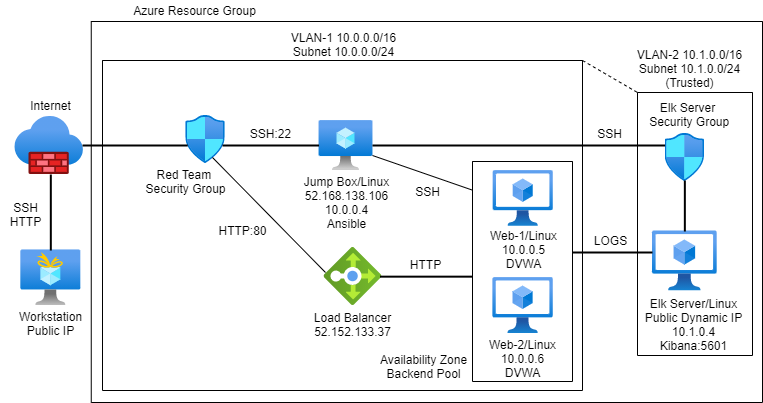

The diagram above was exported from draw.io. Its source (the exported page's mxGraphModel, read from the mxfile embedded in the PNG):
<mxGraphModel dx="782" dy="436" grid="1" gridSize="10" guides="1" tooltips="1" connect="1" arrows="1" fold="1" page="1" pageScale="1" pageWidth="850" pageHeight="1100" math="0" shadow="0">
  <root>
    <mxCell id="0" />
    <mxCell id="1" parent="0" />
    <mxCell id="Sbcj6JcrdwaHL9l592iu-1" value="" style="aspect=fixed;html=1;points=[];align=center;image;fontSize=12;image=img/lib/azure2/compute/Virtual_Machine.svg;" parent="1" vertex="1">
      <mxGeometry x="346.55" y="140" width="53.91" height="50" as="geometry" />
    </mxCell>
    <mxCell id="Sbcj6JcrdwaHL9l592iu-2" value="" style="aspect=fixed;html=1;points=[];align=center;image;fontSize=12;image=img/lib/azure2/compute/Virtual_Machines_Classic.svg;" parent="1" vertex="1">
      <mxGeometry x="520.66" y="190" width="60.1" height="55.75" as="geometry" />
    </mxCell>
    <mxCell id="Sbcj6JcrdwaHL9l592iu-3" value="" style="aspect=fixed;html=1;points=[];align=center;image;fontSize=12;image=img/lib/azure2/compute/Virtual_Machines_Classic.svg;" parent="1" vertex="1">
      <mxGeometry x="520.38" y="297" width="60.38" height="56" as="geometry" />
    </mxCell>
    <mxCell id="Sbcj6JcrdwaHL9l592iu-7" value="" style="aspect=fixed;html=1;points=[];align=center;image;fontSize=12;image=img/lib/azure2/networking/Network_Security_Groups.svg;" parent="1" vertex="1">
      <mxGeometry x="213.24" y="135" width="39.53" height="48" as="geometry" />
    </mxCell>
    <mxCell id="Sbcj6JcrdwaHL9l592iu-8" value="" style="aspect=fixed;html=1;points=[];align=center;image;fontSize=12;image=img/lib/azure2/networking/Load_Balancers.svg;direction=south;" parent="1" vertex="1">
      <mxGeometry x="350.5" y="266.96000000000004" width="58" height="58" as="geometry" />
    </mxCell>
    <mxCell id="Sbcj6JcrdwaHL9l592iu-11" value="" style="aspect=fixed;html=1;points=[];align=center;image;fontSize=12;image=img/lib/azure2/networking/Firewalls.svg;" parent="1" vertex="1">
      <mxGeometry x="42.32" y="136" width="68.63" height="58" as="geometry" />
    </mxCell>
    <mxCell id="Sbcj6JcrdwaHL9l592iu-12" value="" style="aspect=fixed;html=1;points=[];align=center;image;fontSize=12;image=img/lib/azure2/general/Free_Services.svg;" parent="1" vertex="1">
      <mxGeometry x="48.32" y="269.37" width="60" height="55.59" as="geometry" />
    </mxCell>
    <mxCell id="Sbcj6JcrdwaHL9l592iu-13" value="Internet" style="text;html=1;align=center;verticalAlign=middle;resizable=0;points=[];autosize=1;strokeColor=none;fillColor=none;" parent="1" vertex="1">
      <mxGeometry x="48.32" y="115" width="60" height="20" as="geometry" />
    </mxCell>
    <mxCell id="Sbcj6JcrdwaHL9l592iu-16" value="Workstation&lt;br&gt;Public IP" style="text;html=1;align=center;verticalAlign=middle;resizable=0;points=[];autosize=1;strokeColor=none;fillColor=none;" parent="1" vertex="1">
      <mxGeometry x="38.32" y="327.96000000000004" width="80" height="30" as="geometry" />
    </mxCell>
    <mxCell id="Sbcj6JcrdwaHL9l592iu-18" value="VLAN-1 10.0.0.0/16&lt;br&gt;Subnet 10.0.0.0/24" style="text;html=1;align=center;verticalAlign=middle;resizable=0;points=[];autosize=1;strokeColor=none;fillColor=none;" parent="1" vertex="1">
      <mxGeometry x="310.5" y="49" width="120" height="30" as="geometry" />
    </mxCell>
    <mxCell id="Sbcj6JcrdwaHL9l592iu-19" value="Azure Resource Group" style="text;html=1;align=center;verticalAlign=middle;resizable=0;points=[];autosize=1;strokeColor=none;fillColor=none;" parent="1" vertex="1">
      <mxGeometry x="152.01" y="20" width="140" height="20" as="geometry" />
    </mxCell>
    <mxCell id="Sbcj6JcrdwaHL9l592iu-20" value="Load Balancer&lt;br&gt;52.152.133.37" style="text;html=1;align=center;verticalAlign=middle;resizable=0;points=[];autosize=1;strokeColor=none;fillColor=none;" parent="1" vertex="1">
      <mxGeometry x="334.5" y="328.96" width="90" height="30" as="geometry" />
    </mxCell>
    <mxCell id="Sbcj6JcrdwaHL9l592iu-22" value="Web-1/Linux&lt;br&gt;10.0.0.5&lt;br&gt;DVWA" style="text;html=1;align=center;verticalAlign=middle;resizable=0;points=[];autosize=1;strokeColor=none;fillColor=none;" parent="1" vertex="1">
      <mxGeometry x="510.65999999999997" y="243.87" width="80" height="50" as="geometry" />
    </mxCell>
    <mxCell id="Sbcj6JcrdwaHL9l592iu-23" value="Web-2/Linux&lt;br&gt;10.0.0.6&lt;br&gt;DVWA" style="text;html=1;align=center;verticalAlign=middle;resizable=0;points=[];autosize=1;strokeColor=none;fillColor=none;" parent="1" vertex="1">
      <mxGeometry x="510" y="353" width="80" height="50" as="geometry" />
    </mxCell>
    <mxCell id="Sbcj6JcrdwaHL9l592iu-26" value="Jump Box/Linux&lt;br&gt;52.168.138.106&lt;br&gt;10.0.0.4&lt;br&gt;Ansible" style="text;html=1;align=center;verticalAlign=middle;resizable=0;points=[];autosize=1;strokeColor=none;fillColor=none;" parent="1" vertex="1">
      <mxGeometry x="323.5" y="192" width="100" height="60" as="geometry" />
    </mxCell>
    <mxCell id="Sbcj6JcrdwaHL9l592iu-50" style="edgeStyle=none;rounded=0;orthogonalLoop=1;jettySize=auto;html=1;entryX=0.139;entryY=0.993;entryDx=0;entryDy=0;entryPerimeter=0;" parent="1" source="Sbcj6JcrdwaHL9l592iu-22" target="Sbcj6JcrdwaHL9l592iu-22" edge="1">
      <mxGeometry relative="1" as="geometry" />
    </mxCell>
    <mxCell id="RZhKme1qAYbZ1UrXZuNY-1" value="" style="aspect=fixed;html=1;points=[];align=center;image;fontSize=12;image=img/lib/azure2/networking/Network_Security_Groups.svg;" parent="1" vertex="1">
      <mxGeometry x="692.58" y="153" width="39.53" height="48" as="geometry" />
    </mxCell>
    <mxCell id="RZhKme1qAYbZ1UrXZuNY-2" value="" style="aspect=fixed;html=1;points=[];align=center;image;fontSize=12;image=img/lib/azure2/compute/Virtual_Machines_Classic.svg;" parent="1" vertex="1">
      <mxGeometry x="680" y="250.37" width="64.69" height="60" as="geometry" />
    </mxCell>
    <mxCell id="RZhKme1qAYbZ1UrXZuNY-4" value="Elk Server/Linux&lt;br&gt;Public Dynamic IP&lt;br&gt;10.1.0.4&lt;br&gt;Kibana:5601" style="text;html=1;align=center;verticalAlign=middle;resizable=0;points=[];autosize=1;strokeColor=none;fillColor=none;" parent="1" vertex="1">
      <mxGeometry x="666" y="314.37" width="110" height="60" as="geometry" />
    </mxCell>
    <mxCell id="RZhKme1qAYbZ1UrXZuNY-6" value="Elk Server&lt;br&gt;&amp;nbsp;Security Group" style="text;html=1;align=center;verticalAlign=middle;resizable=0;points=[];autosize=1;strokeColor=none;fillColor=none;" parent="1" vertex="1">
      <mxGeometry x="665" y="119" width="100" height="30" as="geometry" />
    </mxCell>
    <mxCell id="RZhKme1qAYbZ1UrXZuNY-7" value="Availability Zone&lt;br&gt;Backend Pool" style="text;html=1;align=center;verticalAlign=middle;resizable=0;points=[];autosize=1;strokeColor=none;fillColor=none;" parent="1" vertex="1">
      <mxGeometry x="400.75" y="371" width="100" height="30" as="geometry" />
    </mxCell>
    <mxCell id="RZhKme1qAYbZ1UrXZuNY-8" value="SSH:22" style="text;html=1;align=center;verticalAlign=middle;resizable=0;points=[];autosize=1;strokeColor=none;fillColor=none;" parent="1" vertex="1">
      <mxGeometry x="268" y="143" width="60" height="20" as="geometry" />
    </mxCell>
    <mxCell id="RZhKme1qAYbZ1UrXZuNY-9" value="SSH" style="text;html=1;align=center;verticalAlign=middle;resizable=0;points=[];autosize=1;strokeColor=none;fillColor=none;" parent="1" vertex="1">
      <mxGeometry x="434.75" y="201" width="40" height="20" as="geometry" />
    </mxCell>
    <mxCell id="RZhKme1qAYbZ1UrXZuNY-14" value="SSH" style="text;html=1;align=center;verticalAlign=middle;resizable=0;points=[];autosize=1;strokeColor=none;fillColor=none;" parent="1" vertex="1">
      <mxGeometry x="616.69" y="143" width="40" height="20" as="geometry" />
    </mxCell>
    <mxCell id="RZhKme1qAYbZ1UrXZuNY-39" value="" style="line;strokeWidth=2;direction=south;html=1;" parent="1" vertex="1">
      <mxGeometry x="73.32" y="194" width="10" height="76" as="geometry" />
    </mxCell>
    <mxCell id="RZhKme1qAYbZ1UrXZuNY-40" value="" style="line;strokeWidth=2;direction=south;html=1;" parent="1" vertex="1">
      <mxGeometry x="707.35" y="200" width="10" height="51" as="geometry" />
    </mxCell>
    <mxCell id="RZhKme1qAYbZ1UrXZuNY-41" value="" style="line;strokeWidth=2;html=1;" parent="1" vertex="1">
      <mxGeometry x="400" y="160" width="292.58" height="10" as="geometry" />
    </mxCell>
    <mxCell id="RZhKme1qAYbZ1UrXZuNY-42" value="" style="line;strokeWidth=2;html=1;" parent="1" vertex="1">
      <mxGeometry x="250" y="160" width="96.55" height="10" as="geometry" />
    </mxCell>
    <mxCell id="RZhKme1qAYbZ1UrXZuNY-43" value="" style="line;strokeWidth=2;html=1;" parent="1" vertex="1">
      <mxGeometry x="110" y="160" width="105.24" height="10" as="geometry" />
    </mxCell>
    <mxCell id="RZhKme1qAYbZ1UrXZuNY-48" value="" style="endArrow=none;html=1;" parent="1" edge="1">
      <mxGeometry width="50" height="50" relative="1" as="geometry">
        <mxPoint x="240" y="177" as="sourcePoint" />
        <mxPoint x="353" y="292" as="targetPoint" />
      </mxGeometry>
    </mxCell>
    <mxCell id="RZhKme1qAYbZ1UrXZuNY-49" value="HTTP" style="text;html=1;align=center;verticalAlign=middle;resizable=0;points=[];autosize=1;strokeColor=none;fillColor=none;" parent="1" vertex="1">
      <mxGeometry x="427.75" y="273.87" width="50" height="20" as="geometry" />
    </mxCell>
    <mxCell id="RZhKme1qAYbZ1UrXZuNY-51" value="" style="swimlane;startSize=0;" parent="1" vertex="1">
      <mxGeometry x="500" y="181" width="100" height="220" as="geometry" />
    </mxCell>
    <mxCell id="RZhKme1qAYbZ1UrXZuNY-52" value="" style="line;strokeWidth=2;html=1;" parent="1" vertex="1">
      <mxGeometry x="407.5" y="291.16" width="92.5" height="10" as="geometry" />
    </mxCell>
    <mxCell id="RZhKme1qAYbZ1UrXZuNY-53" value="" style="swimlane;startSize=0;" parent="1" vertex="1">
      <mxGeometry x="665" y="112" width="115" height="263" as="geometry" />
    </mxCell>
    <mxCell id="RZhKme1qAYbZ1UrXZuNY-54" value="SSH&lt;br&gt;HTTP" style="text;html=1;align=center;verticalAlign=middle;resizable=0;points=[];autosize=1;strokeColor=none;fillColor=none;" parent="1" vertex="1">
      <mxGeometry x="28.32" y="218.87" width="50" height="30" as="geometry" />
    </mxCell>
    <mxCell id="RZhKme1qAYbZ1UrXZuNY-55" value="" style="endArrow=none;html=1;entryX=0.512;entryY=0.974;entryDx=0;entryDy=0;entryPerimeter=0;" parent="1" edge="1">
      <mxGeometry width="50" height="50" relative="1" as="geometry">
        <mxPoint x="400" y="175" as="sourcePoint" />
        <mxPoint x="500.00275" y="209.65599999999995" as="targetPoint" />
      </mxGeometry>
    </mxCell>
    <mxCell id="RZhKme1qAYbZ1UrXZuNY-56" value="" style="line;strokeWidth=2;html=1;" parent="1" vertex="1">
      <mxGeometry x="600" y="267" width="80" height="10" as="geometry" />
    </mxCell>
    <mxCell id="RZhKme1qAYbZ1UrXZuNY-57" value="LOGS" style="text;html=1;align=center;verticalAlign=middle;resizable=0;points=[];autosize=1;strokeColor=none;fillColor=none;" parent="1" vertex="1">
      <mxGeometry x="613" y="250" width="50" height="20" as="geometry" />
    </mxCell>
    <mxCell id="RZhKme1qAYbZ1UrXZuNY-58" value="" style="swimlane;startSize=0;" parent="1" vertex="1">
      <mxGeometry x="130" y="80" width="480" height="330" as="geometry" />
    </mxCell>
    <mxCell id="RZhKme1qAYbZ1UrXZuNY-59" value="" style="swimlane;startSize=0;" parent="1" vertex="1">
      <mxGeometry x="118.75" y="41" width="671.25" height="381" as="geometry" />
    </mxCell>
    <mxCell id="OHHFu3T6gaETFZnbkiyQ-1" value="" style="endArrow=none;dashed=1;html=1;exitX=1;exitY=0;exitDx=0;exitDy=0;" parent="RZhKme1qAYbZ1UrXZuNY-59" source="RZhKme1qAYbZ1UrXZuNY-58" edge="1">
      <mxGeometry width="50" height="50" relative="1" as="geometry">
        <mxPoint x="496.25" y="121" as="sourcePoint" />
        <mxPoint x="546.25" y="71" as="targetPoint" />
      </mxGeometry>
    </mxCell>
    <mxCell id="RZhKme1qAYbZ1UrXZuNY-5" value="VLAN-2 10.1.0.0/16&lt;br&gt;Subnet 10.1.0.0/24&lt;br&gt;(Trusted)" style="text;html=1;align=center;verticalAlign=middle;resizable=0;points=[];autosize=1;strokeColor=none;fillColor=none;" parent="RZhKme1qAYbZ1UrXZuNY-59" vertex="1">
      <mxGeometry x="538.6" y="22" width="120" height="50" as="geometry" />
    </mxCell>
    <mxCell id="Sbcj6JcrdwaHL9l592iu-17" value="Red Team &lt;br&gt;Security Group" style="text;html=1;align=center;verticalAlign=middle;resizable=0;points=[];autosize=1;strokeColor=none;fillColor=none;" parent="RZhKme1qAYbZ1UrXZuNY-59" vertex="1">
      <mxGeometry x="44.25" y="145" width="100" height="30" as="geometry" />
    </mxCell>
    <mxCell id="Sbcj6JcrdwaHL9l592iu-24" value="HTTP:80" style="text;html=1;align=center;verticalAlign=middle;resizable=0;points=[];autosize=1;strokeColor=none;fillColor=none;" parent="RZhKme1qAYbZ1UrXZuNY-59" vertex="1">
      <mxGeometry x="121.25" y="199" width="60" height="20" as="geometry" />
    </mxCell>
  </root>
</mxGraphModel>